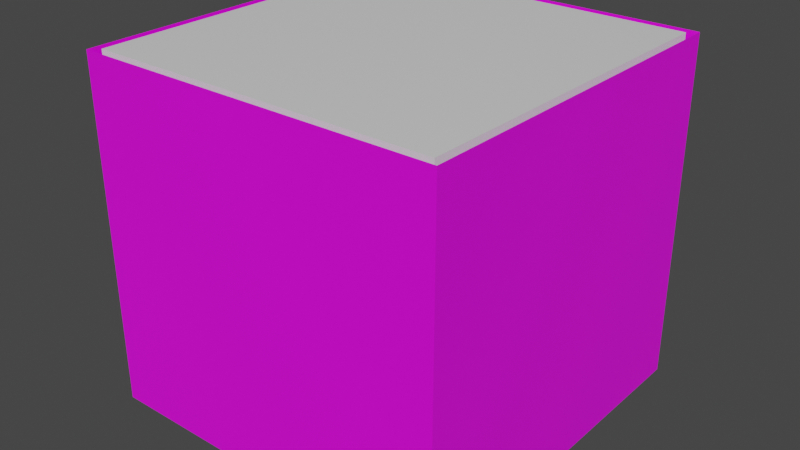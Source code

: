 # Source: item_box.blend  (saved by Blender 2.93.21; exported with 4.5.12 LTS)
import bpy
from mathutils import Matrix  # noqa: F401  (used for matrix-valued properties, if any)

bpy.ops.wm.read_factory_settings(use_empty=True)
scene = bpy.context.scene
scene.name = 'Scene'

# ---- collections
col_collection = bpy.data.collections.new('Collection'); scene.collection.children.link(col_collection)

# ---- images (referenced by path relative to the original .blend; pixels are not part of the script)
import os
ASSET_DIR = os.environ.get("B2B_ASSET_DIR", "")  # directory of the original .blend (textures are referenced by path, not embedded)
HERE = os.path.dirname(os.path.abspath(__file__))  # packed textures are extracted next to this script under _unpacked/

def load_image(name, relpath, width, height, colorspace="sRGB"):
    """Load a texture the original file referenced (path relative to the .blend, or extracted next to this script)."""
    p = next((c for c in (os.path.join(HERE, relpath), os.path.join(ASSET_DIR, relpath)) if relpath and os.path.exists(c)), "")
    if p:
        img = bpy.data.images.load(p, check_existing=True)
        img.name = name
    else:  # same state as the original file: an image datablock whose file is absent (Cycles renders it pink)
        img = bpy.data.images.new(name, width, height)
        img.source = "FILE"
        img.filepath = "//" + (relpath or name)
    img.colorspace_settings.name = colorspace
    return img
img_question_mark_png = load_image('question_mark.png', 'question_mark.png', 1024, 1024, 'sRGB')

# ---- materials (node trees are filled in below, after node groups)
mat_messed_up_ngl = bpy.data.materials.new('messed up NGL')
mat_messed_up_ngl.alpha_threshold = 0.0
mat_messed_up_ngl.use_transparent_shadow = False
mat_messed_up_ngl.line_color = (0.0, 0.0, 0.0, 1.0)
mat_question_mark = bpy.data.materials.new('question_mark')
mat_question_mark.surface_render_method = 'BLENDED'
mat_question_mark.blend_method = 'BLEND'
mat_question_mark.use_transparent_shadow = False

# ---- material node trees
mat_messed_up_ngl.use_nodes = True; mat_messed_up_ngl.node_tree.nodes.clear()
_N = mat_messed_up_ngl.node_tree.nodes; _L = mat_messed_up_ngl.node_tree.links
n0 = _N.new('ShaderNodeOutputMaterial'); n0.name = 'Material Output'; n0.location = (300, 300)
n1 = _N.new('ShaderNodeBsdfPrincipled'); n1.name = 'Principled BSDF'; n1.location = (10, 300)
n1.distribution = 'GGX'
n1.subsurface_method = 'BURLEY'
n1.inputs[2].default_value = 0.4
n1.inputs[3].default_value = 1.45
n1.inputs[27].default_value = (0.0, 0.0, 0.0, 1.0)
n1.inputs[28].default_value = 1.0
_L.new(n1.outputs[0], n0.inputs[0])
n0.is_active_output = True
mat_question_mark.use_nodes = True; mat_question_mark.node_tree.nodes.clear()
_N = mat_question_mark.node_tree.nodes; _L = mat_question_mark.node_tree.links
n0 = _N.new('ShaderNodeOutputMaterial'); n0.name = 'Material Output'; n0.location = (300, 300)
n1 = _N.new('ShaderNodeTexImage'); n1.name = 'Image Texture'; n1.location = (-200, 300)
n1.image = img_question_mark_png
n2 = _N.new('ShaderNodeBsdfPrincipled'); n2.name = 'Principled BSDF'; n2.location = (0, 300)
n2.distribution = 'GGX'
n2.subsurface_method = 'BURLEY'
n2.inputs[3].default_value = 1.45
n2.inputs[27].default_value = (0.0, 0.0, 0.0, 1.0)
n2.inputs[28].default_value = 1.0
_L.new(n1.outputs[1], n2.inputs[4])
_L.new(n2.outputs[0], n0.inputs[0])
_L.new(n1.outputs[0], n2.inputs[0])
n0.is_active_output = True

# ---- world
world_world = bpy.data.worlds.new('World'); scene.world = world_world
world_world.use_nodes = True; world_world.node_tree.nodes.clear()
_N = world_world.node_tree.nodes; _L = world_world.node_tree.links
n0 = _N.new('ShaderNodeOutputWorld'); n0.name = 'World Output'; n0.location = (300, 300)
n1 = _N.new('ShaderNodeBackground'); n1.name = 'Background'; n1.location = (10, 300)
n1.inputs[0].default_value = (0.05088, 0.05088, 0.05088, 1.0)
_L.new(n1.outputs[0], n0.inputs[0])
n0.is_active_output = True
world_world.color = (0.05088, 0.05088, 0.05088)
world_world.use_sun_shadow = False
world_world.sun_shadow_jitter_overblur = 0.0

# ---- meshes
me_cube = bpy.data.meshes.new('Cube')
me_cube.from_pydata([(1.0, 1.0, 1.0), (1.0, 1.0, -1.0), (1.0, -1.0, 1.0), (1.0, -1.0, -1.0), (-1.0, 1.0, 1.0), (-1.0, 1.0, -1.0), (-1.0, -1.0, 1.0), (-1.0, -1.0, -1.0), (1.05, -1.05, -1.0), (1.05, 1.05, -1.0), (-1.05, 1.05, -1.0), (1.05, 1.05, 1.0), (-1.05, 1.05, 1.0), (-1.05, -1.05, -1.0), (1.05, -1.05, 1.0), (-1.05, -1.05, 1.0)], [], [(0, 4, 6, 2), (3, 2, 6, 7), (7, 6, 4, 5), (5, 1, 3, 7), (1, 0, 2, 3), (5, 4, 0, 1), (8, 9, 11, 14), (13, 10, 12, 15), (9, 10, 12, 11), (8, 13, 15, 14)])
me_cube.polygons.foreach_set('material_index', [0, 0, 0, 0, 0, 0, 1, 1, 1, 1])
_uv = me_cube.uv_layers.new(name='UVMap')
_uv.uv.foreach_set('vector', [0.625, 0.5, 0.875, 0.5, 0.875, 0.75, 0.625, 0.75, 0.375, 0.75, 0.625, 0.75, 0.625, 1.0, 0.375, 1.0, 0.375, 0.0, 0.625, 0.0, 0.625, 0.25, 0.375, 0.25, 0.125, 0.5, 0.375, 0.5, 0.375, 0.75, 0.125, 0.75, 0.375, 0.5, 0.625, 0.5, 0.625, 0.75, 0.375, 0.75, 0.375, 0.25, 0.625, 0.25, 0.625, 0.5, 0.375, 0.5, 0.0, 0.0, 1.0, 0.0, 1.0, 1.0, 0.0, 1.0, 1.0, 0.0, 0.0, 0.0, 0.0, 1.0, 1.0, 1.0, 0.0, 0.0, 1.0, 0.0, 1.0, 1.0, 0.0, 1.0, 1.0, 0.0, 0.0, 0.0, 0.0, 1.0, 1.0, 1.0])
me_cube.materials.append(mat_messed_up_ngl)
me_cube.materials.append(mat_question_mark)
me_cube.use_remesh_preserve_volume = False
me_cube.use_remesh_preserve_attributes = False
me_cube.use_mirror_vertex_groups = False
me_cube.update()

# ---- objects
ob_cube = bpy.data.objects.new('Cube', me_cube)

# ---- transforms, parenting, visibility, modifiers, constraints
ob_cube.location = (0.0, 0.0, 0.0)
ob_cube.lock_rotations_4d = False
ob_cube.empty_display_type = 'ARROWS'
ob_cube.lineart.crease_threshold = 0.0

# ---- collection membership
col_collection.objects.link(ob_cube)

# ---- scene / render settings (as saved in the file)
scene.frame_start = 1; scene.frame_end = 250; scene.frame_set(1)
scene.render.engine = 'BLENDER_EEVEE_NEXT'
scene.cycles.use_denoising = False
scene.cycles.samples = 128
scene.cycles.sampling_pattern = 'TABULATED_SOBOL'
scene.cycles.use_adaptive_sampling = False
scene.cycles.use_light_tree = False
scene.view_settings.view_transform = 'Filmic'
bpy.context.view_layer.update()

# ---- added for rendering (the .blend has no active camera and no usable light): camera, sun
cam_auto = bpy.data.cameras.new('AutoCamera')
cam_auto.lens = 50.0
cam_auto.sensor_width = 36.0
cam_auto.clip_end = 1000.0
ob_auto_camera = bpy.data.objects.new('AutoCamera', cam_auto)
scene.collection.objects.link(ob_auto_camera)
ob_auto_camera.location = (3.31277, -3.97532, 2.65022)
ob_auto_camera.rotation_euler = (1.09748, -7.21219e-08, 0.694738)
scene.camera = ob_auto_camera
light_auto_sun = bpy.data.lights.new('AutoSun', 'SUN')
light_auto_sun.energy = 3.0
light_auto_sun.angle = 0.0523599
ob_auto_sun = bpy.data.objects.new('AutoSun', light_auto_sun)
scene.collection.objects.link(ob_auto_sun)
ob_auto_sun.rotation_euler = (0.872665, 0.174533, 0.523599)
bpy.context.view_layer.update()
